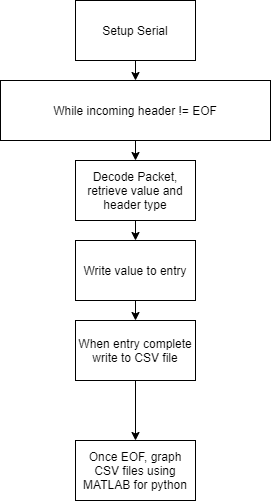

The diagram above was exported from draw.io. Its source (the exported page's mxGraphModel, read from the mxfile embedded in the PNG):
<mxGraphModel dx="1220" dy="1087" grid="1" gridSize="10" guides="1" tooltips="1" connect="1" arrows="1" fold="1" page="1" pageScale="1" pageWidth="850" pageHeight="1100" math="0" shadow="0">
  <root>
    <mxCell id="0" />
    <mxCell id="1" parent="0" />
    <mxCell id="FIpwxxsHbKsHzC0iRm3Z-7" style="edgeStyle=orthogonalEdgeStyle;rounded=0;orthogonalLoop=1;jettySize=auto;html=1;exitX=0.5;exitY=1;exitDx=0;exitDy=0;entryX=0.5;entryY=0;entryDx=0;entryDy=0;" edge="1" parent="1" source="FIpwxxsHbKsHzC0iRm3Z-1" target="FIpwxxsHbKsHzC0iRm3Z-2">
      <mxGeometry relative="1" as="geometry" />
    </mxCell>
    <mxCell id="FIpwxxsHbKsHzC0iRm3Z-1" value="Setup Serial" style="rounded=0;whiteSpace=wrap;html=1;" vertex="1" parent="1">
      <mxGeometry x="365" y="60" width="120" height="60" as="geometry" />
    </mxCell>
    <mxCell id="FIpwxxsHbKsHzC0iRm3Z-8" style="edgeStyle=orthogonalEdgeStyle;rounded=0;orthogonalLoop=1;jettySize=auto;html=1;exitX=0.5;exitY=1;exitDx=0;exitDy=0;entryX=0.5;entryY=0;entryDx=0;entryDy=0;" edge="1" parent="1" source="FIpwxxsHbKsHzC0iRm3Z-2" target="FIpwxxsHbKsHzC0iRm3Z-3">
      <mxGeometry relative="1" as="geometry" />
    </mxCell>
    <mxCell id="FIpwxxsHbKsHzC0iRm3Z-2" value="While incoming header != EOF" style="rounded=0;whiteSpace=wrap;html=1;" vertex="1" parent="1">
      <mxGeometry x="290" y="140" width="270" height="60" as="geometry" />
    </mxCell>
    <mxCell id="FIpwxxsHbKsHzC0iRm3Z-9" style="edgeStyle=orthogonalEdgeStyle;rounded=0;orthogonalLoop=1;jettySize=auto;html=1;exitX=0.5;exitY=1;exitDx=0;exitDy=0;entryX=0.5;entryY=0;entryDx=0;entryDy=0;" edge="1" parent="1" source="FIpwxxsHbKsHzC0iRm3Z-3" target="FIpwxxsHbKsHzC0iRm3Z-4">
      <mxGeometry relative="1" as="geometry" />
    </mxCell>
    <mxCell id="FIpwxxsHbKsHzC0iRm3Z-3" value="Decode Packet, retrieve value and header type" style="rounded=0;whiteSpace=wrap;html=1;" vertex="1" parent="1">
      <mxGeometry x="365" y="220" width="120" height="60" as="geometry" />
    </mxCell>
    <mxCell id="FIpwxxsHbKsHzC0iRm3Z-10" style="edgeStyle=orthogonalEdgeStyle;rounded=0;orthogonalLoop=1;jettySize=auto;html=1;exitX=0.5;exitY=1;exitDx=0;exitDy=0;entryX=0.5;entryY=0;entryDx=0;entryDy=0;" edge="1" parent="1" source="FIpwxxsHbKsHzC0iRm3Z-4" target="FIpwxxsHbKsHzC0iRm3Z-5">
      <mxGeometry relative="1" as="geometry" />
    </mxCell>
    <mxCell id="FIpwxxsHbKsHzC0iRm3Z-4" value="Write value to entry" style="rounded=0;whiteSpace=wrap;html=1;" vertex="1" parent="1">
      <mxGeometry x="365" y="300" width="120" height="60" as="geometry" />
    </mxCell>
    <mxCell id="FIpwxxsHbKsHzC0iRm3Z-11" style="edgeStyle=orthogonalEdgeStyle;rounded=0;orthogonalLoop=1;jettySize=auto;html=1;exitX=0.5;exitY=1;exitDx=0;exitDy=0;entryX=0.5;entryY=0;entryDx=0;entryDy=0;" edge="1" parent="1" source="FIpwxxsHbKsHzC0iRm3Z-5" target="FIpwxxsHbKsHzC0iRm3Z-6">
      <mxGeometry relative="1" as="geometry" />
    </mxCell>
    <mxCell id="FIpwxxsHbKsHzC0iRm3Z-5" value="When entry complete write to CSV file" style="rounded=0;whiteSpace=wrap;html=1;" vertex="1" parent="1">
      <mxGeometry x="365" y="380" width="120" height="60" as="geometry" />
    </mxCell>
    <mxCell id="FIpwxxsHbKsHzC0iRm3Z-6" value="Once EOF, graph CSV files using MATLAB for python" style="rounded=0;whiteSpace=wrap;html=1;" vertex="1" parent="1">
      <mxGeometry x="365" y="500" width="120" height="60" as="geometry" />
    </mxCell>
  </root>
</mxGraphModel>